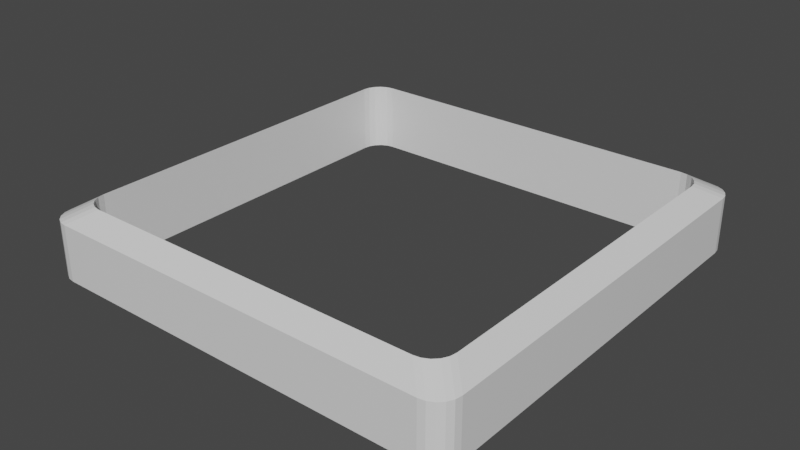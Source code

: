 # Source: Pontoon.blend  (saved by Blender 2.92.15; exported with 4.5.12 LTS)
import bpy
from mathutils import Matrix  # noqa: F401  (used for matrix-valued properties, if any)

bpy.ops.wm.read_factory_settings(use_empty=True)
scene = bpy.context.scene
scene.name = 'Scene'

# ---- collections
col_collection = bpy.data.collections.new('Collection'); scene.collection.children.link(col_collection)

# ---- materials (node trees are filled in below, after node groups)
mat_material = bpy.data.materials.new('Material')
mat_material.alpha_threshold = 0.0
mat_material.use_transparent_shadow = False
mat_material.line_color = (0.0, 0.0, 0.0, 1.0)

# ---- material node trees
mat_material.use_nodes = True; mat_material.node_tree.nodes.clear()
_N = mat_material.node_tree.nodes; _L = mat_material.node_tree.links
n0 = _N.new('ShaderNodeOutputMaterial'); n0.name = 'Material Output'; n0.location = (300, 300)
n1 = _N.new('ShaderNodeBsdfPrincipled'); n1.name = 'Principled BSDF'; n1.location = (10, 300)
n1.distribution = 'GGX'
n1.subsurface_method = 'BURLEY'
n1.inputs[2].default_value = 0.4
n1.inputs[3].default_value = 1.45
n1.inputs[27].default_value = (0.0, 0.0, 0.0, 1.0)
n1.inputs[28].default_value = 1.0
_L.new(n1.outputs[0], n0.inputs[0])
n0.is_active_output = True

# ---- world
world_world = bpy.data.worlds.new('World'); scene.world = world_world
world_world.use_nodes = True; world_world.node_tree.nodes.clear()
_N = world_world.node_tree.nodes; _L = world_world.node_tree.links
n0 = _N.new('ShaderNodeOutputWorld'); n0.name = 'World Output'; n0.location = (300, 300)
n1 = _N.new('ShaderNodeBackground'); n1.name = 'Background'; n1.location = (10, 300)
n1.inputs[0].default_value = (0.05088, 0.05088, 0.05088, 1.0)
_L.new(n1.outputs[0], n0.inputs[0])
n0.is_active_output = True
world_world.color = (0.05088, 0.05088, 0.05088)
world_world.use_sun_shadow = False
world_world.sun_shadow_jitter_overblur = 0.0

# ---- meshes
me_cube = bpy.data.meshes.new('Cube')
me_cube.from_pydata([(0.8, 0.9001, 6.043), (0.9, 0.8, 6.043), (0.8309, 0.8952, 6.043), (0.8588, 0.8809, 6.043), (0.8809, 0.8588, 6.043), (0.8951, 0.8309, 6.043), (0.9, 0.8, -1.0), (0.8, 0.9, -1.0), (0.9707, 0.9707, -1.0), (0.8951, 0.8309, -1.0), (0.8809, 0.8588, -1.0), (0.8588, 0.8809, -1.0), (0.8309, 0.8951, -1.0), (0.9001, -0.8, 6.043), (0.8, -0.9, 6.043), (0.8952, -0.8309, 6.043), (0.8809, -0.8588, 6.043), (0.8588, -0.8809, 6.043), (0.8309, -0.8951, 6.043), (0.8, -0.9, -1.0), (0.9, -0.8, -1.0), (0.9707, -0.9707, -1.0), (0.8309, -0.8951, -1.0), (0.8588, -0.8809, -1.0), (0.8809, -0.8588, -1.0), (0.8951, -0.8309, -1.0), (-0.9001, 0.8, 6.043), (-0.8, 0.9, 6.043), (-0.8952, 0.8309, 6.043), (-0.8809, 0.8588, 6.043), (-0.8588, 0.8809, 6.043), (-0.8309, 0.8951, 6.043), (-0.8, 0.9, -1.0), (-0.9, 0.8, -1.0), (-0.9707, 0.9707, -1.0), (-0.8309, 0.8951, -1.0), (-0.8588, 0.8809, -1.0), (-0.8809, 0.8588, -1.0), (-0.8951, 0.8309, -1.0), (-0.8, -0.9001, 6.043), (-0.9, -0.8, 6.043), (-0.8309, -0.8952, 6.043), (-0.8588, -0.8809, 6.043), (-0.8809, -0.8588, 6.043), (-0.8951, -0.8309, 6.043), (-0.9, -0.8, -1.0), (-0.8, -0.9, -1.0), (-0.9707, -0.9707, -1.0), (-0.8951, -0.8309, -1.0), (-0.8809, -0.8588, -1.0), (-0.8588, -0.8809, -1.0), (-0.8309, -0.8951, -1.0), (-1.0, 0.8999, -1.0), (-0.8999, 1.0, -1.0), (-0.9293, 0.9293, -1.0), (-0.9951, 0.9308, -1.0), (-0.9809, 0.9587, -1.0), (-0.9587, 0.9809, -1.0), (-0.9308, 0.9951, -1.0), (-0.8999, -1.0, -1.0), (-1.0, -0.8999, -1.0), (-0.9293, -0.9293, -1.0), (-0.9308, -0.9951, -1.0), (-0.9587, -0.9809, -1.0), (-0.9809, -0.9587, -1.0), (-0.9951, -0.9308, -1.0), (0.8999, 1.0, -1.0), (1.0, 0.8999, -1.0), (0.9293, 0.9293, -1.0), (0.9308, 0.9951, -1.0), (0.9587, 0.9809, -1.0), (0.9809, 0.9587, -1.0), (0.9951, 0.9308, -1.0), (1.0, -0.8999, 4.67), (0.8999, -1.0, 4.67), (0.9951, -0.9308, 4.67), (0.9809, -0.9587, 4.67), (0.9587, -0.9809, 4.67), (0.9308, -0.9951, 4.67), (-0.8999, -1.0, 4.67), (-1.0, -0.8999, 4.67), (-0.9308, -0.9951, 4.67), (-0.9587, -0.9809, 4.67), (-0.9809, -0.9587, 4.67), (-0.9951, -0.9308, 4.67), (0.8999, 1.0, 4.67), (1.0, 0.8999, 4.67), (0.9308, 0.9951, 4.67), (0.9587, 0.9809, 4.67), (0.9809, 0.9587, 4.67), (0.9951, 0.9308, 4.67), (1.0, -0.8999, -1.0), (0.8999, -1.0, -1.0), (0.9293, -0.9293, -1.0), (0.9951, -0.9308, -1.0), (0.9809, -0.9587, -1.0), (0.9587, -0.9809, -1.0), (0.9308, -0.9951, -1.0), (-1.0, 0.8999, 4.67), (-0.8999, 1.0, 4.67), (-0.9951, 0.9308, 4.67), (-0.9809, 0.9587, 4.67), (-0.9587, 0.9809, 4.67), (-0.9308, 0.9951, 4.67)], [], [(67, 86, 73, 91), (53, 99, 85, 66), (92, 74, 79, 59), (60, 80, 98, 52), (21, 20, 6, 8, 68, 67, 91, 93), (47, 46, 19, 21, 93, 92, 59, 61), (0, 27, 32, 7), (26, 40, 45, 33), (34, 33, 45, 47, 61, 60, 52, 54), (8, 7, 32, 34, 54, 53, 66, 68), (19, 46, 39, 14), (40, 26, 98, 80), (27, 0, 85, 99), (1, 13, 73, 86), (14, 39, 79, 74), (6, 9, 8), (9, 10, 8), (10, 11, 8), (11, 12, 8), (12, 7, 8), (19, 22, 21), (22, 23, 21), (23, 24, 21), (24, 25, 21), (25, 20, 21), (32, 35, 34), (35, 36, 34), (36, 37, 34), (37, 38, 34), (38, 33, 34), (45, 48, 47), (48, 49, 47), (49, 50, 47), (50, 51, 47), (51, 46, 47), (52, 55, 54), (55, 56, 54), (56, 57, 54), (57, 58, 54), (58, 53, 54), (59, 62, 61), (62, 63, 61), (63, 64, 61), (64, 65, 61), (65, 60, 61), (66, 69, 68), (69, 70, 68), (70, 71, 68), (71, 72, 68), (72, 67, 68), (91, 94, 93), (94, 95, 93), (95, 96, 93), (96, 97, 93), (97, 92, 93), (86, 67, 72, 90), (90, 72, 71, 89), (89, 71, 70, 88), (88, 70, 69, 87), (87, 69, 66, 85), (59, 79, 81, 62), (62, 81, 82, 63), (63, 82, 83, 64), (64, 83, 84, 65), (65, 84, 80, 60), (74, 92, 97, 78), (78, 97, 96, 77), (77, 96, 95, 76), (76, 95, 94, 75), (75, 94, 91, 73), (99, 53, 58, 103), (103, 58, 57, 102), (102, 57, 56, 101), (101, 56, 55, 100), (100, 55, 52, 98), (73, 13, 15, 75), (75, 15, 16, 76), (76, 16, 17, 77), (77, 17, 18, 78), (78, 18, 14, 74), (40, 80, 84, 44), (44, 84, 83, 43), (43, 83, 82, 42), (42, 82, 81, 41), (41, 81, 79, 39), (85, 0, 2, 87), (87, 2, 3, 88), (88, 3, 4, 89), (89, 4, 5, 90), (90, 5, 1, 86), (27, 99, 103, 31), (31, 103, 102, 30), (30, 102, 101, 29), (29, 101, 100, 28), (28, 100, 98, 26), (32, 27, 31, 35), (35, 31, 30, 36), (36, 30, 29, 37), (37, 29, 28, 38), (38, 28, 26, 33), (39, 46, 51, 41), (41, 51, 50, 42), (42, 50, 49, 43), (43, 49, 48, 44), (44, 48, 45, 40), (6, 1, 5, 9), (9, 5, 4, 10), (10, 4, 3, 11), (11, 3, 2, 12), (12, 2, 0, 7), (19, 14, 18, 22), (22, 18, 17, 23), (23, 17, 16, 24), (24, 16, 15, 25), (25, 15, 13, 20), (6, 20, 13, 1)])
_uv = me_cube.uv_layers.new(name='UVMap')
_uv.uv.foreach_set('vector', [0.4237, 0.5002, 0.4237, 0.09781, 0.5515, 0.09781, 0.5515, 0.5002, 0.005752, 0.5002, 0.005752, 0.09781, 0.1336, 0.09781, 0.1336, 0.5002, 0.1451, 0.5002, 0.1451, 0.09781, 0.2729, 0.09781, 0.2729, 0.5002, 0.2844, 0.5002, 0.2844, 0.09781, 0.4122, 0.09781, 0.4122, 0.5002, 0.1399, 0.5023, 0.1278, 0.5073, 0.0142, 0.5073, 0.00208, 0.5023, 0.005021, 0.5053, 0.00711, 0.5002, 0.1349, 0.5002, 0.137, 0.5053, 0.1399, 0.6402, 0.1349, 0.6281, 0.1349, 0.5144, 0.1399, 0.5023, 0.137, 0.5053, 0.142, 0.5073, 0.142, 0.6352, 0.137, 0.6372, 0.685, 6.676e-06, 0.7986, 6.676e-06, 0.7986, 0.4999, 0.685, 0.4999, 0.8085, 6.676e-06, 0.9221, 6.676e-06, 0.9221, 0.4999, 0.8085, 0.4999, 0.00208, 0.6402, 0.0142, 0.6352, 0.1278, 0.6352, 0.1399, 0.6402, 0.137, 0.6372, 0.1349, 0.6423, 0.00711, 0.6423, 0.005021, 0.6372, 0.00208, 0.5023, 0.007101, 0.5144, 0.007101, 0.6281, 0.00208, 0.6402, 0.005021, 0.6372, 0.0, 0.6352, 0.0, 0.5073, 0.005021, 0.5053, 0.675, 0.9999, 0.5614, 0.9999, 0.5614, 0.5, 0.675, 0.5, 0.2915, 0.0001154, 0.4051, 0.0001159, 0.4122, 0.09781, 0.2844, 0.09781, 0.01285, 0.0001154, 0.1265, 0.0001159, 0.1336, 0.09781, 0.005752, 0.09781, 0.4308, 0.0001154, 0.5444, 0.0001159, 0.5515, 0.09781, 0.4237, 0.09781, 0.1522, 0.0001154, 0.2658, 0.0001159, 0.2729, 0.09781, 0.1451, 0.09781, 0.0142, 0.5073, 0.01201, 0.5077, 0.00208, 0.5023, 0.01201, 0.5077, 0.01003, 0.5087, 0.00208, 0.5023, 0.01003, 0.5087, 0.008458, 0.5103, 0.00208, 0.5023, 0.008458, 0.5103, 0.007449, 0.5122, 0.00208, 0.5023, 0.007449, 0.5122, 0.007101, 0.5144, 0.00208, 0.5023, 0.1349, 0.5144, 0.1346, 0.5122, 0.1399, 0.5023, 0.1346, 0.5122, 0.1336, 0.5103, 0.1399, 0.5023, 0.1336, 0.5103, 0.132, 0.5087, 0.1399, 0.5023, 0.132, 0.5087, 0.13, 0.5077, 0.1399, 0.5023, 0.13, 0.5077, 0.1278, 0.5073, 0.1399, 0.5023, 0.007101, 0.6281, 0.007449, 0.6303, 0.00208, 0.6402, 0.007449, 0.6303, 0.008458, 0.6322, 0.00208, 0.6402, 0.008458, 0.6322, 0.01003, 0.6338, 0.00208, 0.6402, 0.01003, 0.6338, 0.01201, 0.6348, 0.00208, 0.6402, 0.01201, 0.6348, 0.0142, 0.6352, 0.00208, 0.6402, 0.1278, 0.6352, 0.13, 0.6348, 0.1399, 0.6402, 0.13, 0.6348, 0.132, 0.6338, 0.1399, 0.6402, 0.132, 0.6338, 0.1336, 0.6322, 0.1399, 0.6402, 0.1336, 0.6322, 0.1346, 0.6303, 0.1399, 0.6402, 0.1346, 0.6303, 0.1349, 0.6281, 0.1399, 0.6402, 0.00711, 0.6423, 0.004913, 0.6419, 0.005021, 0.6372, 0.004913, 0.6419, 0.002931, 0.6409, 0.005021, 0.6372, 0.002931, 0.6409, 0.001358, 0.6393, 0.005021, 0.6372, 0.001358, 0.6393, 0.000348, 0.6373, 0.005021, 0.6372, 0.000348, 0.6373, 0.0, 0.6352, 0.005021, 0.6372, 0.142, 0.6352, 0.1417, 0.6373, 0.137, 0.6372, 0.1417, 0.6373, 0.1407, 0.6393, 0.137, 0.6372, 0.1407, 0.6393, 0.1391, 0.6409, 0.137, 0.6372, 0.1391, 0.6409, 0.1371, 0.6419, 0.137, 0.6372, 0.1371, 0.6419, 0.1349, 0.6423, 0.137, 0.6372, 0.0, 0.5073, 0.000348, 0.5051, 0.005021, 0.5053, 0.000348, 0.5051, 0.001358, 0.5032, 0.005021, 0.5053, 0.001358, 0.5032, 0.002931, 0.5016, 0.005021, 0.5053, 0.002931, 0.5016, 0.004913, 0.5006, 0.005021, 0.5053, 0.004913, 0.5006, 0.00711, 0.5002, 0.005021, 0.5053, 0.1349, 0.5002, 0.1371, 0.5006, 0.137, 0.5053, 0.1371, 0.5006, 0.1391, 0.5016, 0.137, 0.5053, 0.1391, 0.5016, 0.1407, 0.5032, 0.137, 0.5053, 0.1407, 0.5032, 0.1417, 0.5051, 0.137, 0.5053, 0.1417, 0.5051, 0.142, 0.5073, 0.137, 0.5053, 0.4237, 0.09781, 0.4237, 0.5002, 0.4215, 0.5002, 0.4215, 0.0978, 0.4215, 0.0978, 0.4215, 0.5002, 0.4195, 0.5002, 0.4195, 0.09776, 0.1393, 0.09772, 0.1393, 0.5001, 0.1377, 0.5002, 0.1377, 0.09777, 0.1377, 0.09777, 0.1377, 0.5002, 0.1358, 0.5002, 0.1358, 0.0978, 0.1358, 0.0978, 0.1358, 0.5002, 0.1336, 0.5002, 0.1336, 0.09781, 0.2729, 0.5002, 0.2729, 0.09781, 0.2751, 0.0978, 0.2751, 0.5002, 0.2751, 0.5002, 0.2751, 0.0978, 0.277, 0.09777, 0.277, 0.5002, 0.277, 0.5002, 0.277, 0.09777, 0.2786, 0.09772, 0.2786, 0.5001, 0.2802, 0.5002, 0.2802, 0.09776, 0.2822, 0.0978, 0.2822, 0.5002, 0.2822, 0.5002, 0.2822, 0.0978, 0.2844, 0.09781, 0.2844, 0.5002, 0.1451, 0.09781, 0.1451, 0.5002, 0.1429, 0.5002, 0.1429, 0.0978, 0.1429, 0.0978, 0.1429, 0.5002, 0.1409, 0.5002, 0.1409, 0.09776, 0.5572, 0.09772, 0.5572, 0.5001, 0.5557, 0.5002, 0.5557, 0.09777, 0.5557, 0.09777, 0.5557, 0.5002, 0.5537, 0.5002, 0.5537, 0.0978, 0.5537, 0.0978, 0.5537, 0.5002, 0.5515, 0.5002, 0.5515, 0.09781, 0.005752, 0.09781, 0.005752, 0.5002, 0.003555, 0.5002, 0.003555, 0.0978, 0.003555, 0.0978, 0.003555, 0.5002, 0.001573, 0.5002, 0.001573, 0.09776, 0.4179, 0.09772, 0.4179, 0.5001, 0.4164, 0.5002, 0.4164, 0.09777, 0.4164, 0.09777, 0.4164, 0.5002, 0.4144, 0.5002, 0.4144, 0.0978, 0.4144, 0.0978, 0.4144, 0.5002, 0.4122, 0.5002, 0.4122, 0.09781, 0.5515, 0.09781, 0.5444, 0.0001159, 0.5466, 8.774e-05, 0.5537, 0.0978, 0.5537, 0.0978, 0.5466, 8.774e-05, 0.5486, 4.816e-05, 0.5557, 0.09777, 0.1393, 0.09772, 0.1464, 0.0, 0.148, 4.768e-05, 0.1409, 0.09776, 0.1409, 0.09776, 0.148, 4.768e-05, 0.15, 8.774e-05, 0.1429, 0.0978, 0.1429, 0.0978, 0.15, 8.774e-05, 0.1522, 0.0001154, 0.1451, 0.09781, 0.2915, 0.0001154, 0.2844, 0.09781, 0.2822, 0.0978, 0.2893, 8.774e-05, 0.2893, 8.774e-05, 0.2822, 0.0978, 0.2802, 0.09776, 0.2873, 4.768e-05, 0.2873, 4.768e-05, 0.2802, 0.09776, 0.2786, 0.09772, 0.2857, 0.0, 0.2699, 4.816e-05, 0.277, 0.09777, 0.2751, 0.0978, 0.268, 8.774e-05, 0.268, 8.774e-05, 0.2751, 0.0978, 0.2729, 0.09781, 0.2658, 0.0001159, 0.1336, 0.09781, 0.1265, 0.0001159, 0.1287, 8.774e-05, 0.1358, 0.0978, 0.1358, 0.0978, 0.1287, 8.774e-05, 0.1306, 4.816e-05, 0.1377, 0.09777, 0.4179, 0.09772, 0.425, 0.0, 0.4266, 4.768e-05, 0.4195, 0.09776, 0.4195, 0.09776, 0.4266, 4.768e-05, 0.4286, 8.774e-05, 0.4215, 0.0978, 0.4215, 0.0978, 0.4286, 8.774e-05, 0.4308, 0.0001154, 0.4237, 0.09781, 0.01285, 0.0001154, 0.005752, 0.09781, 0.003555, 0.0978, 0.01065, 8.774e-05, 0.01065, 8.774e-05, 0.003555, 0.0978, 0.001573, 0.09776, 0.008671, 4.768e-05, 0.008671, 4.768e-05, 0.001573, 0.09776, 0.0, 0.09772, 0.007099, 0.0, 0.4093, 4.816e-05, 0.4164, 0.09777, 0.4144, 0.0978, 0.4073, 8.774e-05, 0.4073, 8.774e-05, 0.4144, 0.0978, 0.4122, 0.09781, 0.4051, 0.0001159, 0.7986, 0.4999, 0.7986, 6.676e-06, 0.8008, 0.0, 0.8008, 0.4999, 0.8008, 0.4999, 0.8008, 0.0, 0.8027, 2.193e-05, 0.8027, 0.5, 0.8027, 0.5, 0.8027, 2.193e-05, 0.8043, 6.962e-05, 0.8043, 0.5, 0.8043, 0.5, 0.8043, 2.193e-05, 0.8063, 0.0, 0.8063, 0.4999, 0.8063, 0.4999, 0.8063, 0.0, 0.8085, 6.676e-06, 0.8085, 0.4999, 0.5614, 0.5, 0.5614, 0.9999, 0.5592, 0.9999, 0.5592, 0.5, 0.5592, 0.5, 0.5592, 0.9999, 0.5572, 1.0, 0.5572, 0.5, 0.9279, 6.962e-05, 0.9279, 0.5, 0.9263, 0.5, 0.9263, 2.193e-05, 0.9263, 2.193e-05, 0.9263, 0.5, 0.9243, 0.4999, 0.9243, 0.0, 0.9243, 0.0, 0.9243, 0.4999, 0.9221, 0.4999, 0.9221, 6.676e-06, 0.675, 0.4999, 0.675, 6.676e-06, 0.6772, 0.0, 0.6772, 0.4999, 0.6772, 0.4999, 0.6772, 0.0, 0.6792, 2.193e-05, 0.6792, 0.5, 0.6792, 0.5, 0.6792, 2.193e-05, 0.6808, 6.962e-05, 0.6808, 0.5, 0.6808, 0.5, 0.6808, 2.193e-05, 0.6828, 0.0, 0.6828, 0.4999, 0.6828, 0.4999, 0.6828, 0.0, 0.685, 6.676e-06, 0.685, 0.4999, 0.675, 0.9999, 0.675, 0.5, 0.6772, 0.5, 0.6772, 0.9999, 0.6772, 0.9999, 0.6772, 0.5, 0.6792, 0.5, 0.6792, 1.0, 0.6792, 1.0, 0.6792, 0.5, 0.6808, 0.5001, 0.6808, 1.0, 0.5572, 0.5, 0.5572, 2.193e-05, 0.5592, 0.0, 0.5592, 0.4999, 0.5592, 0.4999, 0.5592, 0.0, 0.5614, 6.676e-06, 0.5614, 0.4999, 0.675, 0.4999, 0.5614, 0.4999, 0.5614, 6.676e-06, 0.675, 6.676e-06])
me_cube.materials.append(mat_material)
me_cube.use_remesh_preserve_volume = False
me_cube.use_remesh_preserve_attributes = False
me_cube.use_mirror_vertex_groups = False
me_cube.update()

# ---- objects
ob_cube = bpy.data.objects.new('Cube', me_cube)

# ---- transforms, parenting, visibility, modifiers, constraints
ob_cube.location = (0.0, 0.0, 0.0)
ob_cube.scale = (22.0, 22.0, 1.0)
ob_cube.lock_rotations_4d = False
ob_cube.empty_display_type = 'ARROWS'
ob_cube.lineart.crease_threshold = 0.0

# ---- collection membership
col_collection.objects.link(ob_cube)

# ---- scene / render settings (as saved in the file)
scene.frame_start = 1; scene.frame_end = 250; scene.frame_set(1)
scene.render.engine = 'BLENDER_EEVEE_NEXT'
scene.cycles.use_denoising = False
scene.cycles.samples = 128
scene.cycles.sampling_pattern = 'TABULATED_SOBOL'
scene.cycles.use_adaptive_sampling = False
scene.cycles.use_light_tree = False
scene.view_settings.view_transform = 'Filmic'
bpy.context.view_layer.update()

# ---- added for rendering (the .blend has no active camera and no usable light): camera, sun
cam_auto = bpy.data.cameras.new('AutoCamera')
cam_auto.lens = 50.0
cam_auto.sensor_width = 36.0
cam_auto.clip_end = 1016.84
ob_auto_camera = bpy.data.objects.new('AutoCamera', cam_auto)
scene.collection.objects.link(ob_auto_camera)
ob_auto_camera.location = (57.9401, -69.5281, 48.8737)
ob_auto_camera.rotation_euler = (1.09748, -7.21219e-08, 0.694738)
scene.camera = ob_auto_camera
light_auto_sun = bpy.data.lights.new('AutoSun', 'SUN')
light_auto_sun.energy = 3.0
light_auto_sun.angle = 0.0523599
ob_auto_sun = bpy.data.objects.new('AutoSun', light_auto_sun)
scene.collection.objects.link(ob_auto_sun)
ob_auto_sun.rotation_euler = (0.872665, 0.174533, 0.523599)
bpy.context.view_layer.update()
